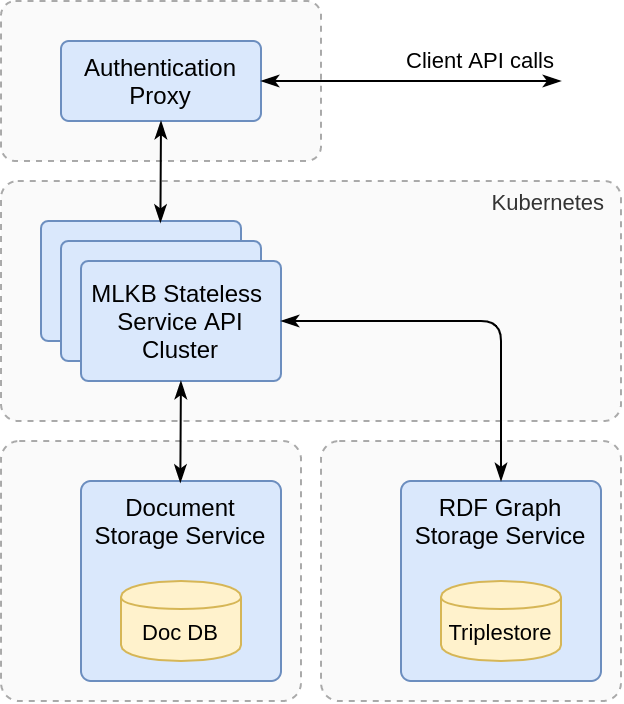

The diagram above was exported from draw.io. Its source (the exported page's mxGraphModel, read from the mxfile embedded in the PNG):
<mxGraphModel dx="981" dy="652" grid="1" gridSize="10" guides="1" tooltips="1" connect="1" arrows="1" fold="1" page="1" pageScale="1" pageWidth="1654" pageHeight="1169" math="0" shadow="0">
  <root>
    <mxCell id="0" />
    <mxCell id="1" parent="0" />
    <mxCell id="2" value="" style="rounded=1;whiteSpace=wrap;html=1;fontSize=11;fillColor=#f5f5f5;dashed=1;arcSize=7;strokeColor=#666666;fontColor=#333333;opacity=55;" vertex="1" parent="1">
      <mxGeometry x="340" y="320" width="150" height="130" as="geometry" />
    </mxCell>
    <mxCell id="3" value="" style="rounded=1;whiteSpace=wrap;html=1;fontSize=11;fillColor=#f5f5f5;dashed=1;arcSize=7;strokeColor=#666666;fontColor=#333333;opacity=55;" vertex="1" parent="1">
      <mxGeometry x="500" y="320" width="150" height="130" as="geometry" />
    </mxCell>
    <mxCell id="4" value="Kubernetes" style="rounded=1;whiteSpace=wrap;html=1;fontSize=11;fillColor=#f5f5f5;dashed=1;arcSize=7;verticalAlign=top;align=right;spacing=0;spacingRight=8;strokeColor=#666666;fontColor=#333333;opacity=55;" vertex="1" parent="1">
      <mxGeometry x="340" y="190" width="310" height="120" as="geometry" />
    </mxCell>
    <mxCell id="5" value="" style="rounded=1;whiteSpace=wrap;html=1;fontSize=11;fillColor=#f5f5f5;dashed=1;arcSize=9;verticalAlign=top;align=right;spacing=0;spacingRight=8;strokeColor=#666666;fontColor=#333333;opacity=55;" vertex="1" parent="1">
      <mxGeometry x="340" y="100" width="160" height="80" as="geometry" />
    </mxCell>
    <mxCell id="6" value="MLKB &lt;br&gt;Service API" style="rounded=1;whiteSpace=wrap;html=1;arcSize=6;fillColor=#dae8fc;strokeColor=#6c8ebf;" vertex="1" parent="1">
      <mxGeometry x="360" y="210" width="100" height="60" as="geometry" />
    </mxCell>
    <mxCell id="7" value="Document&lt;br&gt;Storage Service" style="rounded=1;whiteSpace=wrap;html=1;arcSize=5;verticalAlign=top;fillColor=#dae8fc;strokeColor=#6c8ebf;" vertex="1" parent="1">
      <mxGeometry x="380" y="340" width="100" height="100" as="geometry" />
    </mxCell>
    <mxCell id="8" value="MLKB &lt;br&gt;Service API" style="rounded=1;whiteSpace=wrap;html=1;arcSize=6;fillColor=#dae8fc;strokeColor=#6c8ebf;" vertex="1" parent="1">
      <mxGeometry x="370" y="220" width="100" height="60" as="geometry" />
    </mxCell>
    <mxCell id="9" value="Doc DB" style="shape=cylinder;whiteSpace=wrap;html=1;boundedLbl=1;backgroundOutline=1;fontSize=11;fillColor=#fff2cc;strokeColor=#d6b656;" vertex="1" parent="1">
      <mxGeometry x="400" y="390" width="60" height="40" as="geometry" />
    </mxCell>
    <mxCell id="10" value="RDF Graph Storage Service" style="rounded=1;whiteSpace=wrap;html=1;arcSize=5;verticalAlign=top;fillColor=#dae8fc;strokeColor=#6c8ebf;" vertex="1" parent="1">
      <mxGeometry x="540" y="340" width="100" height="100" as="geometry" />
    </mxCell>
    <mxCell id="11" value="Triplestore" style="shape=cylinder;whiteSpace=wrap;html=1;boundedLbl=1;backgroundOutline=1;fontSize=11;fillColor=#fff2cc;strokeColor=#d6b656;" vertex="1" parent="1">
      <mxGeometry x="560" y="390" width="60" height="40" as="geometry" />
    </mxCell>
    <mxCell id="12" value="Authentication Proxy" style="rounded=1;whiteSpace=wrap;html=1;arcSize=10;verticalAlign=middle;fillColor=#dae8fc;strokeColor=#6c8ebf;" vertex="1" parent="1">
      <mxGeometry x="370" y="120" width="100" height="40" as="geometry" />
    </mxCell>
    <mxCell id="13" value="" style="endArrow=classicThin;html=1;fontSize=11;exitX=0.5;exitY=1;exitDx=0;exitDy=0;endFill=1;startArrow=classicThin;startFill=1;entryX=0.597;entryY=0.013;entryDx=0;entryDy=0;entryPerimeter=0;" edge="1" source="12" target="6" parent="1">
      <mxGeometry width="50" height="50" relative="1" as="geometry">
        <mxPoint x="510" y="350" as="sourcePoint" />
        <mxPoint x="420" y="190" as="targetPoint" />
      </mxGeometry>
    </mxCell>
    <mxCell id="14" value="MLKB&amp;nbsp;Stateless &lt;br&gt;Service API Cluster" style="rounded=1;whiteSpace=wrap;html=1;arcSize=6;fillColor=#dae8fc;strokeColor=#6c8ebf;" vertex="1" parent="1">
      <mxGeometry x="380" y="230" width="100" height="60" as="geometry" />
    </mxCell>
    <mxCell id="15" value="" style="endArrow=classicThin;html=1;fontSize=11;entryX=1;entryY=0.5;entryDx=0;entryDy=0;exitX=1;exitY=1;exitDx=0;exitDy=0;endFill=1;startArrow=classicThin;startFill=1;" edge="1" source="16" target="12" parent="1">
      <mxGeometry width="50" height="50" relative="1" as="geometry">
        <mxPoint x="670" y="140" as="sourcePoint" />
        <mxPoint x="340" y="70" as="targetPoint" />
      </mxGeometry>
    </mxCell>
    <mxCell id="16" value="Client API calls" style="text;html=1;strokeColor=none;fillColor=none;align=center;verticalAlign=middle;whiteSpace=wrap;rounded=0;dashed=1;fontSize=11;" vertex="1" parent="1">
      <mxGeometry x="540" y="120" width="80" height="20" as="geometry" />
    </mxCell>
    <mxCell id="17" value="" style="endArrow=classicThin;html=1;fontSize=11;exitX=0.5;exitY=1;exitDx=0;exitDy=0;endFill=1;startArrow=classicThin;startFill=1;entryX=0.597;entryY=0.013;entryDx=0;entryDy=0;entryPerimeter=0;" edge="1" parent="1">
      <mxGeometry width="50" height="50" relative="1" as="geometry">
        <mxPoint x="429.96000000000004" y="289.9999999999999" as="sourcePoint" />
        <mxPoint x="429.6600000000001" y="340.78" as="targetPoint" />
      </mxGeometry>
    </mxCell>
    <mxCell id="18" value="" style="endArrow=classicThin;startArrow=classicThin;html=1;fontSize=11;exitX=1;exitY=0.5;exitDx=0;exitDy=0;entryX=0.5;entryY=0;entryDx=0;entryDy=0;startFill=1;endFill=1;" edge="1" source="14" target="10" parent="1">
      <mxGeometry x="-0.3333" width="50" height="50" relative="1" as="geometry">
        <mxPoint x="510" y="350" as="sourcePoint" />
        <mxPoint x="560" y="300" as="targetPoint" />
        <Array as="points">
          <mxPoint x="590" y="260" />
        </Array>
        <mxPoint as="offset" />
      </mxGeometry>
    </mxCell>
  </root>
</mxGraphModel>